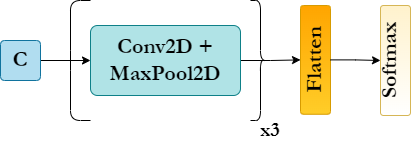

The diagram above was exported from draw.io. Its source (the exported page's mxGraphModel, read from the mxfile embedded in the PNG):
<mxGraphModel dx="673" dy="371" grid="1" gridSize="10" guides="1" tooltips="1" connect="1" arrows="1" fold="1" page="1" pageScale="1" pageWidth="827" pageHeight="1169" math="0" shadow="0">
  <root>
    <mxCell id="UVsNAOeqPePW4FMoUIg3-0" />
    <mxCell id="UVsNAOeqPePW4FMoUIg3-1" parent="UVsNAOeqPePW4FMoUIg3-0" />
    <mxCell id="JscghfjicmGVop0lfBaz-0" value="" style="edgeStyle=orthogonalEdgeStyle;rounded=0;orthogonalLoop=1;jettySize=auto;html=1;fontFamily=Georgia;fontSize=22;" edge="1" parent="UVsNAOeqPePW4FMoUIg3-1" source="JscghfjicmGVop0lfBaz-1" target="JscghfjicmGVop0lfBaz-3">
      <mxGeometry relative="1" as="geometry" />
    </mxCell>
    <mxCell id="JscghfjicmGVop0lfBaz-1" value="&lt;b style=&quot;font-size: 22px;&quot;&gt;&lt;font style=&quot;font-size: 22px;&quot;&gt;C&lt;/font&gt;&lt;/b&gt;" style="rounded=1;arcSize=10;whiteSpace=wrap;html=1;align=center;fontSize=22;direction=south;fillColor=#b1ddf0;strokeColor=#10739e;fontFamily=Garamond;" vertex="1" parent="UVsNAOeqPePW4FMoUIg3-1">
      <mxGeometry x="440" y="250" width="40" height="40" as="geometry" />
    </mxCell>
    <mxCell id="JscghfjicmGVop0lfBaz-2" value="" style="edgeStyle=orthogonalEdgeStyle;rounded=0;orthogonalLoop=1;jettySize=auto;html=1;fontFamily=Garamond;fontSize=22;" edge="1" parent="UVsNAOeqPePW4FMoUIg3-1" source="JscghfjicmGVop0lfBaz-3" target="JscghfjicmGVop0lfBaz-9">
      <mxGeometry relative="1" as="geometry" />
    </mxCell>
    <mxCell id="JscghfjicmGVop0lfBaz-3" value="&lt;font style=&quot;font-size: 22px&quot;&gt;&lt;b style=&quot;font-size: 22px&quot;&gt;Conv2D + MaxPool2D&lt;/b&gt;&lt;/font&gt;" style="whiteSpace=wrap;html=1;fontSize=22;fillColor=#b0e3e6;strokeColor=#0e8088;rounded=1;arcSize=10;fontFamily=Garamond;" vertex="1" parent="UVsNAOeqPePW4FMoUIg3-1">
      <mxGeometry x="530" y="235" width="150" height="70" as="geometry" />
    </mxCell>
    <mxCell id="JscghfjicmGVop0lfBaz-6" value="" style="whiteSpace=wrap;html=1;fontSize=18;rounded=1;arcSize=10;fillColor=#fff2cc;strokeColor=#d6b656;gradientColor=#ffffff;" vertex="1" parent="UVsNAOeqPePW4FMoUIg3-1">
      <mxGeometry x="820" y="215" width="30" height="110" as="geometry" />
    </mxCell>
    <mxCell id="JscghfjicmGVop0lfBaz-7" value="&lt;font style=&quot;font-size: 22px;&quot;&gt;&lt;b style=&quot;font-size: 22px;&quot;&gt;Softmax&lt;/b&gt;&lt;/font&gt;" style="text;html=1;strokeColor=none;fillColor=none;align=center;verticalAlign=middle;whiteSpace=wrap;rounded=0;fontFamily=Garamond;fontSize=22;rotation=270;" vertex="1" parent="UVsNAOeqPePW4FMoUIg3-1">
      <mxGeometry x="800" y="255" width="60" height="30" as="geometry" />
    </mxCell>
    <mxCell id="JscghfjicmGVop0lfBaz-9" value="" style="whiteSpace=wrap;html=1;fontSize=22;rounded=1;arcSize=10;direction=west;fillColor=#ffcd28;strokeColor=#d79b00;gradientColor=#ffa500;" vertex="1" parent="UVsNAOeqPePW4FMoUIg3-1">
      <mxGeometry x="740" y="215" width="30" height="108.75" as="geometry" />
    </mxCell>
    <mxCell id="JscghfjicmGVop0lfBaz-22" value="" style="edgeStyle=orthogonalEdgeStyle;rounded=0;orthogonalLoop=1;jettySize=auto;html=1;fontFamily=Garamond;fontSize=15;" edge="1" parent="UVsNAOeqPePW4FMoUIg3-1" source="JscghfjicmGVop0lfBaz-10" target="JscghfjicmGVop0lfBaz-6">
      <mxGeometry relative="1" as="geometry" />
    </mxCell>
    <mxCell id="JscghfjicmGVop0lfBaz-10" value="Flatten" style="text;html=1;strokeColor=none;fillColor=none;align=center;verticalAlign=middle;whiteSpace=wrap;rounded=0;fontFamily=Garamond;fontSize=22;fontStyle=1;rotation=270;" vertex="1" parent="UVsNAOeqPePW4FMoUIg3-1">
      <mxGeometry x="725" y="254.38" width="60" height="30" as="geometry" />
    </mxCell>
    <mxCell id="JscghfjicmGVop0lfBaz-15" style="edgeStyle=orthogonalEdgeStyle;rounded=0;orthogonalLoop=1;jettySize=auto;html=1;exitX=0;exitY=0.75;exitDx=0;exitDy=0;" edge="1" parent="UVsNAOeqPePW4FMoUIg3-1" source="JscghfjicmGVop0lfBaz-13">
      <mxGeometry relative="1" as="geometry">
        <mxPoint x="510" y="300" as="targetPoint" />
      </mxGeometry>
    </mxCell>
    <mxCell id="JscghfjicmGVop0lfBaz-13" value="" style="shape=curlyBracket;whiteSpace=wrap;html=1;rounded=1;size=0;" vertex="1" parent="UVsNAOeqPePW4FMoUIg3-1">
      <mxGeometry x="510" y="210" width="20" height="120" as="geometry" />
    </mxCell>
    <mxCell id="JscghfjicmGVop0lfBaz-14" value="" style="shape=curlyBracket;whiteSpace=wrap;html=1;rounded=1;flipH=1;" vertex="1" parent="UVsNAOeqPePW4FMoUIg3-1">
      <mxGeometry x="690" y="210" width="20" height="120" as="geometry" />
    </mxCell>
    <mxCell id="JscghfjicmGVop0lfBaz-20" value="&lt;font style=&quot;font-size: 20px;&quot;&gt;&lt;b style=&quot;font-size: 20px;&quot;&gt;x3&lt;/b&gt;&lt;/font&gt;" style="text;html=1;strokeColor=none;fillColor=none;align=center;verticalAlign=middle;whiteSpace=wrap;rounded=0;fontSize=20;fontFamily=Garamond;" vertex="1" parent="UVsNAOeqPePW4FMoUIg3-1">
      <mxGeometry x="680" y="323.75" width="60" height="30" as="geometry" />
    </mxCell>
  </root>
</mxGraphModel>